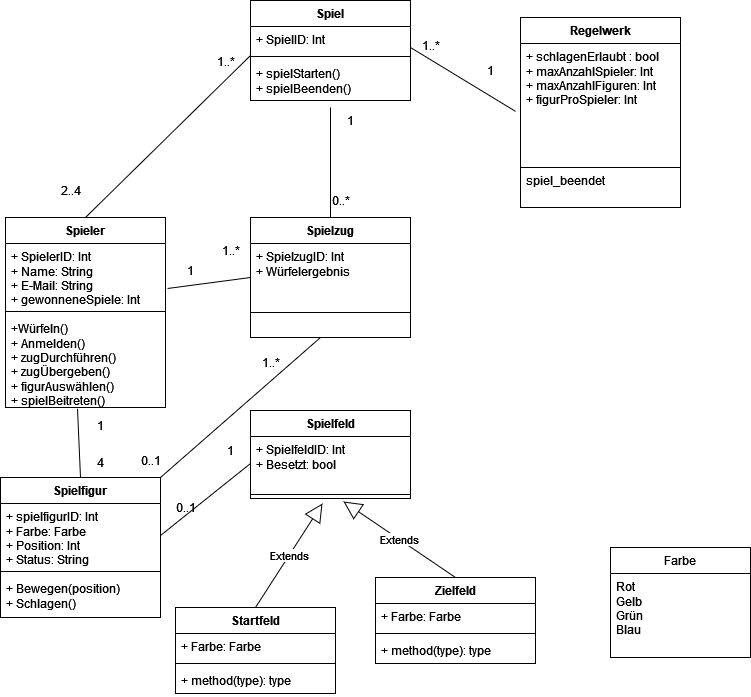

The diagram above was exported from draw.io. Its source (the exported page's mxGraphModel, read from the mxfile embedded in the PNG):
<mxGraphModel dx="4023" dy="2954" grid="1" gridSize="10" guides="1" tooltips="1" connect="1" arrows="1" fold="1" page="1" pageScale="1" pageWidth="850" pageHeight="1100" background="none" math="0" shadow="0">
  <root>
    <mxCell id="0" />
    <mxCell id="1" parent="0" />
    <mxCell id="C7hl9YMj6tLl1fAZTuB5-10" value="Spielfigur" style="swimlane;fontStyle=1;align=center;verticalAlign=top;childLayout=stackLayout;horizontal=1;startSize=26;horizontalStack=0;resizeParent=1;resizeParentMax=0;resizeLast=0;collapsible=1;marginBottom=0;whiteSpace=wrap;html=1;" parent="1" vertex="1">
      <mxGeometry x="-2500" y="-800" width="160" height="140" as="geometry" />
    </mxCell>
    <mxCell id="C7hl9YMj6tLl1fAZTuB5-11" value="&lt;div&gt;+ spielfigurID: Int&lt;br&gt;&lt;/div&gt;&lt;div&gt;+ Farbe: Farbe&lt;/div&gt;&lt;div&gt;+ Position: Int&lt;/div&gt;&lt;div&gt;+ Status: String&lt;br&gt;&lt;/div&gt;" style="text;strokeColor=none;fillColor=none;align=left;verticalAlign=top;spacingLeft=4;spacingRight=4;overflow=hidden;rotatable=0;points=[[0,0.5],[1,0.5]];portConstraint=eastwest;whiteSpace=wrap;html=1;" parent="C7hl9YMj6tLl1fAZTuB5-10" vertex="1">
      <mxGeometry y="26" width="160" height="64" as="geometry" />
    </mxCell>
    <mxCell id="C7hl9YMj6tLl1fAZTuB5-12" value="" style="line;strokeWidth=1;fillColor=none;align=left;verticalAlign=middle;spacingTop=-1;spacingLeft=3;spacingRight=3;rotatable=0;labelPosition=right;points=[];portConstraint=eastwest;strokeColor=inherit;" parent="C7hl9YMj6tLl1fAZTuB5-10" vertex="1">
      <mxGeometry y="90" width="160" height="8" as="geometry" />
    </mxCell>
    <mxCell id="C7hl9YMj6tLl1fAZTuB5-13" value="&lt;div&gt;+ Bewegen(position)&lt;/div&gt;&lt;div&gt;+ Schlagen()&lt;br&gt;&lt;/div&gt;" style="text;strokeColor=none;fillColor=none;align=left;verticalAlign=top;spacingLeft=4;spacingRight=4;overflow=hidden;rotatable=0;points=[[0,0.5],[1,0.5]];portConstraint=eastwest;whiteSpace=wrap;html=1;" parent="C7hl9YMj6tLl1fAZTuB5-10" vertex="1">
      <mxGeometry y="98" width="160" height="42" as="geometry" />
    </mxCell>
    <mxCell id="C7hl9YMj6tLl1fAZTuB5-14" value="&lt;div&gt;Spielzug&lt;/div&gt;" style="swimlane;fontStyle=1;align=center;verticalAlign=top;childLayout=stackLayout;horizontal=1;startSize=26;horizontalStack=0;resizeParent=1;resizeParentMax=0;resizeLast=0;collapsible=1;marginBottom=0;whiteSpace=wrap;html=1;" parent="1" vertex="1">
      <mxGeometry x="-2250" y="-1060" width="160" height="120" as="geometry" />
    </mxCell>
    <mxCell id="C7hl9YMj6tLl1fAZTuB5-15" value="&lt;div&gt;+ SpielzugID: Int&lt;/div&gt;&lt;div&gt;+ Würfelergebnis&lt;/div&gt;" style="text;strokeColor=none;fillColor=none;align=left;verticalAlign=top;spacingLeft=4;spacingRight=4;overflow=hidden;rotatable=0;points=[[0,0.5],[1,0.5]];portConstraint=eastwest;whiteSpace=wrap;html=1;" parent="C7hl9YMj6tLl1fAZTuB5-14" vertex="1">
      <mxGeometry y="26" width="160" height="44" as="geometry" />
    </mxCell>
    <mxCell id="C7hl9YMj6tLl1fAZTuB5-16" value="" style="line;strokeWidth=1;fillColor=none;align=left;verticalAlign=middle;spacingTop=-1;spacingLeft=3;spacingRight=3;rotatable=0;labelPosition=right;points=[];portConstraint=eastwest;strokeColor=inherit;" parent="C7hl9YMj6tLl1fAZTuB5-14" vertex="1">
      <mxGeometry y="70" width="160" height="50" as="geometry" />
    </mxCell>
    <mxCell id="C7hl9YMj6tLl1fAZTuB5-18" value="&lt;div&gt;Spielfeld&lt;/div&gt;" style="swimlane;fontStyle=1;align=center;verticalAlign=top;childLayout=stackLayout;horizontal=1;startSize=26;horizontalStack=0;resizeParent=1;resizeParentMax=0;resizeLast=0;collapsible=1;marginBottom=0;whiteSpace=wrap;html=1;" parent="1" vertex="1">
      <mxGeometry x="-2250" y="-867" width="160" height="88" as="geometry" />
    </mxCell>
    <mxCell id="C7hl9YMj6tLl1fAZTuB5-19" value="&lt;div&gt;+ SpielfeldID: Int&lt;/div&gt;&lt;div&gt;+ Besetzt: bool&lt;br&gt;&lt;/div&gt;" style="text;strokeColor=none;fillColor=none;align=left;verticalAlign=top;spacingLeft=4;spacingRight=4;overflow=hidden;rotatable=0;points=[[0,0.5],[1,0.5]];portConstraint=eastwest;whiteSpace=wrap;html=1;" parent="C7hl9YMj6tLl1fAZTuB5-18" vertex="1">
      <mxGeometry y="26" width="160" height="54" as="geometry" />
    </mxCell>
    <mxCell id="C7hl9YMj6tLl1fAZTuB5-20" value="" style="line;strokeWidth=1;fillColor=none;align=left;verticalAlign=middle;spacingTop=-1;spacingLeft=3;spacingRight=3;rotatable=0;labelPosition=right;points=[];portConstraint=eastwest;strokeColor=inherit;" parent="C7hl9YMj6tLl1fAZTuB5-18" vertex="1">
      <mxGeometry y="80" width="160" height="8" as="geometry" />
    </mxCell>
    <mxCell id="C7hl9YMj6tLl1fAZTuB5-22" value="&lt;div&gt;Startfeld&lt;/div&gt;" style="swimlane;fontStyle=1;align=center;verticalAlign=top;childLayout=stackLayout;horizontal=1;startSize=26;horizontalStack=0;resizeParent=1;resizeParentMax=0;resizeLast=0;collapsible=1;marginBottom=0;whiteSpace=wrap;html=1;" parent="1" vertex="1">
      <mxGeometry x="-2325" y="-670" width="160" height="86" as="geometry" />
    </mxCell>
    <mxCell id="C7hl9YMj6tLl1fAZTuB5-23" value="+ Farbe: Farbe" style="text;strokeColor=none;fillColor=none;align=left;verticalAlign=top;spacingLeft=4;spacingRight=4;overflow=hidden;rotatable=0;points=[[0,0.5],[1,0.5]];portConstraint=eastwest;whiteSpace=wrap;html=1;" parent="C7hl9YMj6tLl1fAZTuB5-22" vertex="1">
      <mxGeometry y="26" width="160" height="26" as="geometry" />
    </mxCell>
    <mxCell id="C7hl9YMj6tLl1fAZTuB5-24" value="" style="line;strokeWidth=1;fillColor=none;align=left;verticalAlign=middle;spacingTop=-1;spacingLeft=3;spacingRight=3;rotatable=0;labelPosition=right;points=[];portConstraint=eastwest;strokeColor=inherit;" parent="C7hl9YMj6tLl1fAZTuB5-22" vertex="1">
      <mxGeometry y="52" width="160" height="8" as="geometry" />
    </mxCell>
    <mxCell id="C7hl9YMj6tLl1fAZTuB5-25" value="+ method(type): type" style="text;strokeColor=none;fillColor=none;align=left;verticalAlign=top;spacingLeft=4;spacingRight=4;overflow=hidden;rotatable=0;points=[[0,0.5],[1,0.5]];portConstraint=eastwest;whiteSpace=wrap;html=1;" parent="C7hl9YMj6tLl1fAZTuB5-22" vertex="1">
      <mxGeometry y="60" width="160" height="26" as="geometry" />
    </mxCell>
    <mxCell id="C7hl9YMj6tLl1fAZTuB5-26" value="Zielfeld" style="swimlane;fontStyle=1;align=center;verticalAlign=top;childLayout=stackLayout;horizontal=1;startSize=26;horizontalStack=0;resizeParent=1;resizeParentMax=0;resizeLast=0;collapsible=1;marginBottom=0;whiteSpace=wrap;html=1;" parent="1" vertex="1">
      <mxGeometry x="-2125" y="-700" width="160" height="86" as="geometry" />
    </mxCell>
    <mxCell id="C7hl9YMj6tLl1fAZTuB5-27" value="+ Farbe: Farbe" style="text;strokeColor=none;fillColor=none;align=left;verticalAlign=top;spacingLeft=4;spacingRight=4;overflow=hidden;rotatable=0;points=[[0,0.5],[1,0.5]];portConstraint=eastwest;whiteSpace=wrap;html=1;" parent="C7hl9YMj6tLl1fAZTuB5-26" vertex="1">
      <mxGeometry y="26" width="160" height="26" as="geometry" />
    </mxCell>
    <mxCell id="C7hl9YMj6tLl1fAZTuB5-28" value="" style="line;strokeWidth=1;fillColor=none;align=left;verticalAlign=middle;spacingTop=-1;spacingLeft=3;spacingRight=3;rotatable=0;labelPosition=right;points=[];portConstraint=eastwest;strokeColor=inherit;" parent="C7hl9YMj6tLl1fAZTuB5-26" vertex="1">
      <mxGeometry y="52" width="160" height="8" as="geometry" />
    </mxCell>
    <mxCell id="C7hl9YMj6tLl1fAZTuB5-29" value="+ method(type): type" style="text;strokeColor=none;fillColor=none;align=left;verticalAlign=top;spacingLeft=4;spacingRight=4;overflow=hidden;rotatable=0;points=[[0,0.5],[1,0.5]];portConstraint=eastwest;whiteSpace=wrap;html=1;" parent="C7hl9YMj6tLl1fAZTuB5-26" vertex="1">
      <mxGeometry y="60" width="160" height="26" as="geometry" />
    </mxCell>
    <mxCell id="C7hl9YMj6tLl1fAZTuB5-35" value="" style="endArrow=none;html=1;rounded=0;exitX=0.5;exitY=0;exitDx=0;exitDy=0;entryX=0.45;entryY=1.014;entryDx=0;entryDy=0;entryPerimeter=0;" parent="1" source="C7hl9YMj6tLl1fAZTuB5-10" target="wN1PEvh7uWT37KcopOl2-4" edge="1">
      <mxGeometry width="50" height="50" relative="1" as="geometry">
        <mxPoint x="-2100" y="-827" as="sourcePoint" />
        <mxPoint x="-2420" y="-840" as="targetPoint" />
      </mxGeometry>
    </mxCell>
    <mxCell id="C7hl9YMj6tLl1fAZTuB5-36" value="1" style="text;html=1;align=center;verticalAlign=middle;resizable=0;points=[];autosize=1;strokeColor=none;fillColor=none;" parent="1" vertex="1">
      <mxGeometry x="-2415" y="-867" width="30" height="30" as="geometry" />
    </mxCell>
    <mxCell id="C7hl9YMj6tLl1fAZTuB5-37" value="4" style="text;html=1;align=center;verticalAlign=middle;resizable=0;points=[];autosize=1;strokeColor=none;fillColor=none;" parent="1" vertex="1">
      <mxGeometry x="-2415" y="-830" width="30" height="30" as="geometry" />
    </mxCell>
    <mxCell id="clYdfjqU0yGAA0JJsByW-1" value="Spiel" style="swimlane;fontStyle=1;align=center;verticalAlign=top;childLayout=stackLayout;horizontal=1;startSize=26;horizontalStack=0;resizeParent=1;resizeParentMax=0;resizeLast=0;collapsible=1;marginBottom=0;whiteSpace=wrap;html=1;" parent="1" vertex="1">
      <mxGeometry x="-2250" y="-1277" width="160" height="100" as="geometry" />
    </mxCell>
    <mxCell id="clYdfjqU0yGAA0JJsByW-2" value="+ SpielID: Int" style="text;strokeColor=none;fillColor=none;align=left;verticalAlign=top;spacingLeft=4;spacingRight=4;overflow=hidden;rotatable=0;points=[[0,0.5],[1,0.5]];portConstraint=eastwest;whiteSpace=wrap;html=1;" parent="clYdfjqU0yGAA0JJsByW-1" vertex="1">
      <mxGeometry y="26" width="160" height="26" as="geometry" />
    </mxCell>
    <mxCell id="clYdfjqU0yGAA0JJsByW-3" value="" style="line;strokeWidth=1;fillColor=none;align=left;verticalAlign=middle;spacingTop=-1;spacingLeft=3;spacingRight=3;rotatable=0;labelPosition=right;points=[];portConstraint=eastwest;strokeColor=inherit;" parent="clYdfjqU0yGAA0JJsByW-1" vertex="1">
      <mxGeometry y="52" width="160" height="8" as="geometry" />
    </mxCell>
    <mxCell id="clYdfjqU0yGAA0JJsByW-4" value="&lt;div&gt;+ spielStarten()&lt;/div&gt;&lt;div&gt;+ spielBeenden()&lt;br&gt;&lt;/div&gt;" style="text;strokeColor=none;fillColor=none;align=left;verticalAlign=top;spacingLeft=4;spacingRight=4;overflow=hidden;rotatable=0;points=[[0,0.5],[1,0.5]];portConstraint=eastwest;whiteSpace=wrap;html=1;" parent="clYdfjqU0yGAA0JJsByW-1" vertex="1">
      <mxGeometry y="60" width="160" height="40" as="geometry" />
    </mxCell>
    <mxCell id="clYdfjqU0yGAA0JJsByW-5" value="Regelwerk" style="swimlane;fontStyle=1;align=center;verticalAlign=top;childLayout=stackLayout;horizontal=1;startSize=26;horizontalStack=0;resizeParent=1;resizeParentMax=0;resizeLast=0;collapsible=1;marginBottom=0;whiteSpace=wrap;html=1;" parent="1" vertex="1">
      <mxGeometry x="-1980" y="-1260" width="160" height="190" as="geometry" />
    </mxCell>
    <mxCell id="clYdfjqU0yGAA0JJsByW-6" value="&lt;div&gt;+ schlagenErlaubt : bool&lt;/div&gt;&lt;div&gt;+ maxAnzahlSpieler: Int&lt;/div&gt;&lt;div&gt;+ maxAnzahlFiguren: Int&lt;/div&gt;&lt;div&gt;+ figurProSpieler: Int&lt;br&gt;&lt;/div&gt;" style="text;strokeColor=none;fillColor=none;align=left;verticalAlign=top;spacingLeft=4;spacingRight=4;overflow=hidden;rotatable=0;points=[[0,0.5],[1,0.5]];portConstraint=eastwest;whiteSpace=wrap;html=1;" parent="clYdfjqU0yGAA0JJsByW-5" vertex="1">
      <mxGeometry y="26" width="160" height="84" as="geometry" />
    </mxCell>
    <mxCell id="clYdfjqU0yGAA0JJsByW-7" value="" style="line;strokeWidth=1;fillColor=none;align=left;verticalAlign=middle;spacingTop=-1;spacingLeft=3;spacingRight=3;rotatable=0;labelPosition=right;points=[];portConstraint=eastwest;strokeColor=inherit;" parent="clYdfjqU0yGAA0JJsByW-5" vertex="1">
      <mxGeometry y="110" width="160" height="80" as="geometry" />
    </mxCell>
    <mxCell id="clYdfjqU0yGAA0JJsByW-16" value="" style="endArrow=none;html=1;rounded=0;exitX=1;exitY=0.5;exitDx=0;exitDy=0;entryX=0;entryY=0.5;entryDx=0;entryDy=0;" parent="1" source="C7hl9YMj6tLl1fAZTuB5-11" target="C7hl9YMj6tLl1fAZTuB5-19" edge="1">
      <mxGeometry width="50" height="50" relative="1" as="geometry">
        <mxPoint x="-2060" y="-850" as="sourcePoint" />
        <mxPoint x="-2010" y="-900" as="targetPoint" />
      </mxGeometry>
    </mxCell>
    <mxCell id="clYdfjqU0yGAA0JJsByW-17" value="" style="endArrow=none;html=1;rounded=0;exitX=0.5;exitY=0;exitDx=0;exitDy=0;" parent="1" source="C7hl9YMj6tLl1fAZTuB5-14" edge="1">
      <mxGeometry width="50" height="50" relative="1" as="geometry">
        <mxPoint x="-2060" y="-1050" as="sourcePoint" />
        <mxPoint x="-2170" y="-1170" as="targetPoint" />
      </mxGeometry>
    </mxCell>
    <mxCell id="clYdfjqU0yGAA0JJsByW-18" value="" style="endArrow=none;html=1;rounded=0;entryX=0;entryY=0.5;entryDx=0;entryDy=0;exitX=0.5;exitY=0;exitDx=0;exitDy=0;" parent="1" source="wN1PEvh7uWT37KcopOl2-1" edge="1">
      <mxGeometry width="50" height="50" relative="1" as="geometry">
        <mxPoint x="-2380" y="-1090" as="sourcePoint" />
        <mxPoint x="-2250" y="-1222" as="targetPoint" />
      </mxGeometry>
    </mxCell>
    <mxCell id="clYdfjqU0yGAA0JJsByW-19" value="" style="endArrow=none;html=1;rounded=0;entryX=-0.031;entryY=0.808;entryDx=0;entryDy=0;entryPerimeter=0;exitX=1;exitY=0.808;exitDx=0;exitDy=0;exitPerimeter=0;" parent="1" source="clYdfjqU0yGAA0JJsByW-2" target="clYdfjqU0yGAA0JJsByW-6" edge="1">
      <mxGeometry width="50" height="50" relative="1" as="geometry">
        <mxPoint x="-2040" y="-1150" as="sourcePoint" />
        <mxPoint x="-2010" y="-1040" as="targetPoint" />
      </mxGeometry>
    </mxCell>
    <mxCell id="clYdfjqU0yGAA0JJsByW-20" value="Farbe" style="swimlane;fontStyle=0;childLayout=stackLayout;horizontal=1;startSize=26;fillColor=none;horizontalStack=0;resizeParent=1;resizeParentMax=0;resizeLast=0;collapsible=1;marginBottom=0;whiteSpace=wrap;html=1;" parent="1" vertex="1">
      <mxGeometry x="-1890" y="-730" width="140" height="110" as="geometry" />
    </mxCell>
    <mxCell id="clYdfjqU0yGAA0JJsByW-21" value="&lt;div&gt;Rot&lt;/div&gt;&lt;div&gt;Gelb&lt;/div&gt;&lt;div&gt;Grün&lt;/div&gt;&lt;div&gt;Blau&lt;br&gt;&lt;/div&gt;" style="text;strokeColor=none;fillColor=none;align=left;verticalAlign=top;spacingLeft=4;spacingRight=4;overflow=hidden;rotatable=0;points=[[0,0.5],[1,0.5]];portConstraint=eastwest;whiteSpace=wrap;html=1;" parent="clYdfjqU0yGAA0JJsByW-20" vertex="1">
      <mxGeometry y="26" width="140" height="84" as="geometry" />
    </mxCell>
    <mxCell id="clYdfjqU0yGAA0JJsByW-24" value="Extends" style="endArrow=block;endSize=16;endFill=0;html=1;rounded=0;exitX=0.5;exitY=0;exitDx=0;exitDy=0;entryX=0.45;entryY=1.269;entryDx=0;entryDy=0;entryPerimeter=0;" parent="1" source="C7hl9YMj6tLl1fAZTuB5-22" edge="1">
      <mxGeometry width="160" relative="1" as="geometry">
        <mxPoint x="-2120" y="-850" as="sourcePoint" />
        <mxPoint x="-2178" y="-774.0060000000001" as="targetPoint" />
      </mxGeometry>
    </mxCell>
    <mxCell id="clYdfjqU0yGAA0JJsByW-25" value="Extends" style="endArrow=block;endSize=16;endFill=0;html=1;rounded=0;exitX=0.5;exitY=0;exitDx=0;exitDy=0;entryX=0.581;entryY=1.192;entryDx=0;entryDy=0;entryPerimeter=0;" parent="1" source="C7hl9YMj6tLl1fAZTuB5-26" edge="1">
      <mxGeometry width="160" relative="1" as="geometry">
        <mxPoint x="-2295" y="-690" as="sourcePoint" />
        <mxPoint x="-2157.04" y="-776.008" as="targetPoint" />
      </mxGeometry>
    </mxCell>
    <mxCell id="clYdfjqU0yGAA0JJsByW-26" value="1" style="text;html=1;align=center;verticalAlign=middle;resizable=0;points=[];autosize=1;strokeColor=none;fillColor=none;" parent="1" vertex="1">
      <mxGeometry x="-2165" y="-1172" width="30" height="30" as="geometry" />
    </mxCell>
    <mxCell id="clYdfjqU0yGAA0JJsByW-27" value="0..*" style="text;html=1;align=center;verticalAlign=middle;resizable=0;points=[];autosize=1;strokeColor=none;fillColor=none;" parent="1" vertex="1">
      <mxGeometry x="-2180" y="-1092" width="40" height="30" as="geometry" />
    </mxCell>
    <mxCell id="clYdfjqU0yGAA0JJsByW-31" value="2..4" style="text;html=1;align=center;verticalAlign=middle;resizable=0;points=[];autosize=1;strokeColor=none;fillColor=none;" parent="1" vertex="1">
      <mxGeometry x="-2450" y="-1102" width="40" height="30" as="geometry" />
    </mxCell>
    <mxCell id="clYdfjqU0yGAA0JJsByW-32" value="1..*" style="text;html=1;align=center;verticalAlign=middle;resizable=0;points=[];autosize=1;strokeColor=none;fillColor=none;" parent="1" vertex="1">
      <mxGeometry x="-2295" y="-1231" width="40" height="30" as="geometry" />
    </mxCell>
    <mxCell id="clYdfjqU0yGAA0JJsByW-33" value="1..*" style="text;html=1;align=center;verticalAlign=middle;resizable=0;points=[];autosize=1;strokeColor=none;fillColor=none;" parent="1" vertex="1">
      <mxGeometry x="-2090" y="-1247" width="40" height="30" as="geometry" />
    </mxCell>
    <mxCell id="clYdfjqU0yGAA0JJsByW-34" value="1" style="text;html=1;align=center;verticalAlign=middle;resizable=0;points=[];autosize=1;strokeColor=none;fillColor=none;" parent="1" vertex="1">
      <mxGeometry x="-2025" y="-1222" width="30" height="30" as="geometry" />
    </mxCell>
    <mxCell id="clYdfjqU0yGAA0JJsByW-35" value="0..1" style="text;html=1;align=center;verticalAlign=middle;resizable=0;points=[];autosize=1;strokeColor=none;fillColor=none;" parent="1" vertex="1">
      <mxGeometry x="-2335" y="-785" width="40" height="30" as="geometry" />
    </mxCell>
    <mxCell id="clYdfjqU0yGAA0JJsByW-36" value="1" style="text;html=1;align=center;verticalAlign=middle;resizable=0;points=[];autosize=1;strokeColor=none;fillColor=none;" parent="1" vertex="1">
      <mxGeometry x="-2285" y="-842" width="30" height="30" as="geometry" />
    </mxCell>
    <mxCell id="wN1PEvh7uWT37KcopOl2-1" value="Spieler" style="swimlane;fontStyle=1;align=center;verticalAlign=top;childLayout=stackLayout;horizontal=1;startSize=26;horizontalStack=0;resizeParent=1;resizeParentMax=0;resizeLast=0;collapsible=1;marginBottom=0;whiteSpace=wrap;html=1;" vertex="1" parent="1">
      <mxGeometry x="-2495" y="-1060" width="160" height="190" as="geometry" />
    </mxCell>
    <mxCell id="wN1PEvh7uWT37KcopOl2-2" value="&lt;div&gt;+ SpielerID: Int&lt;/div&gt;&lt;div&gt;+ Name: String&lt;br&gt;&lt;/div&gt;&lt;div&gt;+ E-Mail: String&lt;/div&gt;&lt;div&gt;+ gewonneneSpiele: Int&lt;br&gt;&lt;/div&gt;" style="text;strokeColor=none;fillColor=none;align=left;verticalAlign=top;spacingLeft=4;spacingRight=4;overflow=hidden;rotatable=0;points=[[0,0.5],[1,0.5]];portConstraint=eastwest;whiteSpace=wrap;html=1;" vertex="1" parent="wN1PEvh7uWT37KcopOl2-1">
      <mxGeometry y="26" width="160" height="64" as="geometry" />
    </mxCell>
    <mxCell id="wN1PEvh7uWT37KcopOl2-3" value="" style="line;strokeWidth=1;fillColor=none;align=left;verticalAlign=middle;spacingTop=-1;spacingLeft=3;spacingRight=3;rotatable=0;labelPosition=right;points=[];portConstraint=eastwest;strokeColor=inherit;" vertex="1" parent="wN1PEvh7uWT37KcopOl2-1">
      <mxGeometry y="90" width="160" height="8" as="geometry" />
    </mxCell>
    <mxCell id="wN1PEvh7uWT37KcopOl2-4" value="&lt;div&gt;+Würfeln()&lt;/div&gt;&lt;div&gt;+ Anmelden()&lt;/div&gt;&lt;div&gt;+ zugDurchführen()&lt;/div&gt;&lt;div&gt;+ zugÜbergeben()&lt;/div&gt;&lt;div&gt;+ figurAuswählen()&lt;br&gt;&lt;/div&gt;&lt;div&gt;+ spielBeitreten()&lt;br&gt;&lt;/div&gt;" style="text;strokeColor=none;fillColor=none;align=left;verticalAlign=top;spacingLeft=4;spacingRight=4;overflow=hidden;rotatable=0;points=[[0,0.5],[1,0.5]];portConstraint=eastwest;whiteSpace=wrap;html=1;" vertex="1" parent="wN1PEvh7uWT37KcopOl2-1">
      <mxGeometry y="98" width="160" height="92" as="geometry" />
    </mxCell>
    <mxCell id="wN1PEvh7uWT37KcopOl2-5" value="" style="endArrow=none;html=1;rounded=0;entryX=1.013;entryY=0.703;entryDx=0;entryDy=0;entryPerimeter=0;exitX=0;exitY=0.5;exitDx=0;exitDy=0;" edge="1" parent="1" source="C7hl9YMj6tLl1fAZTuB5-14" target="wN1PEvh7uWT37KcopOl2-2">
      <mxGeometry width="50" height="50" relative="1" as="geometry">
        <mxPoint x="-2160" y="-1010" as="sourcePoint" />
        <mxPoint x="-2110" y="-1060" as="targetPoint" />
      </mxGeometry>
    </mxCell>
    <mxCell id="wN1PEvh7uWT37KcopOl2-6" value="1" style="text;html=1;align=center;verticalAlign=middle;resizable=0;points=[];autosize=1;strokeColor=none;fillColor=none;" vertex="1" parent="1">
      <mxGeometry x="-2325" y="-1022" width="30" height="30" as="geometry" />
    </mxCell>
    <mxCell id="wN1PEvh7uWT37KcopOl2-7" value="1..*" style="text;html=1;align=center;verticalAlign=middle;resizable=0;points=[];autosize=1;strokeColor=none;fillColor=none;" vertex="1" parent="1">
      <mxGeometry x="-2290" y="-1042" width="40" height="30" as="geometry" />
    </mxCell>
    <mxCell id="wN1PEvh7uWT37KcopOl2-12" value="spiel_beendet" style="text;strokeColor=none;fillColor=none;align=left;verticalAlign=top;spacingLeft=4;spacingRight=4;overflow=hidden;rotatable=0;points=[[0,0.5],[1,0.5]];portConstraint=eastwest;whiteSpace=wrap;html=1;" vertex="1" parent="1">
      <mxGeometry x="-1980" y="-1110" width="160" height="84" as="geometry" />
    </mxCell>
    <mxCell id="wN1PEvh7uWT37KcopOl2-13" value="" style="endArrow=none;html=1;rounded=0;exitX=1;exitY=0;exitDx=0;exitDy=0;" edge="1" parent="1" source="C7hl9YMj6tLl1fAZTuB5-10">
      <mxGeometry width="50" height="50" relative="1" as="geometry">
        <mxPoint x="-2180" y="-890" as="sourcePoint" />
        <mxPoint x="-2180" y="-940" as="targetPoint" />
      </mxGeometry>
    </mxCell>
    <mxCell id="wN1PEvh7uWT37KcopOl2-14" value="1..*" style="text;html=1;align=center;verticalAlign=middle;resizable=0;points=[];autosize=1;strokeColor=none;fillColor=none;" vertex="1" parent="1">
      <mxGeometry x="-2250" y="-930" width="40" height="30" as="geometry" />
    </mxCell>
    <mxCell id="wN1PEvh7uWT37KcopOl2-15" value="0..1" style="text;html=1;align=center;verticalAlign=middle;resizable=0;points=[];autosize=1;strokeColor=none;fillColor=none;" vertex="1" parent="1">
      <mxGeometry x="-2370" y="-832" width="40" height="30" as="geometry" />
    </mxCell>
  </root>
</mxGraphModel>